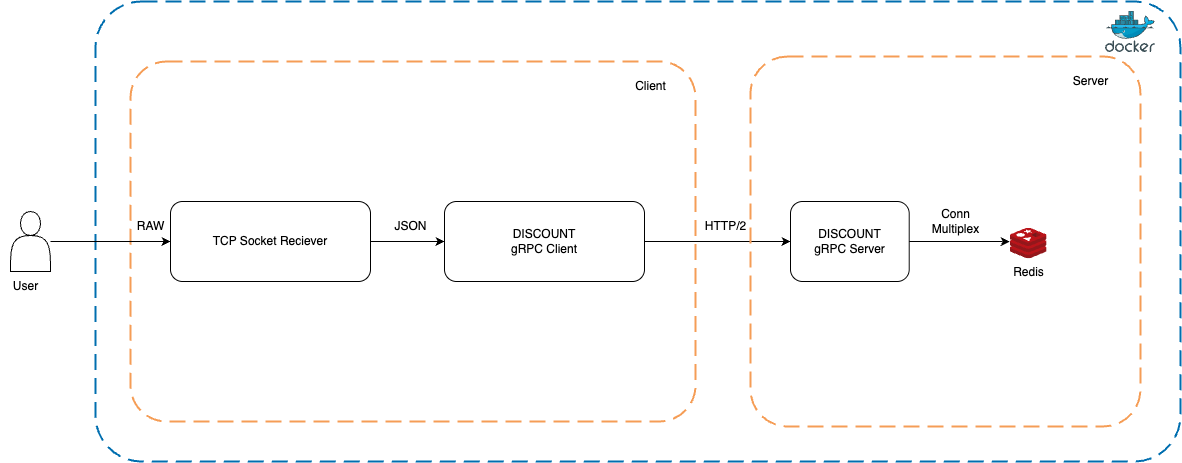

The diagram above was exported from draw.io. Its source (the exported page's mxGraphModel, read from the mxfile embedded in the PNG):
<mxGraphModel dx="2550" dy="1037" grid="1" gridSize="10" guides="1" tooltips="1" connect="1" arrows="1" fold="1" page="1" pageScale="1" pageWidth="827" pageHeight="1169" math="0" shadow="0">
  <root>
    <mxCell id="0" />
    <mxCell id="1" parent="0" />
    <mxCell id="LE0IEFm8yGV0q3qyN1iq-1005" value="" style="group" vertex="1" connectable="0" parent="1">
      <mxGeometry x="-200" y="170" width="1050" height="400" as="geometry" />
    </mxCell>
    <mxCell id="LE0IEFm8yGV0q3qyN1iq-1002" value="" style="rounded=1;arcSize=10;dashed=1;strokeColor=#F59D56;fillColor=none;gradientColor=none;dashPattern=8 4;strokeWidth=2;" vertex="1" parent="LE0IEFm8yGV0q3qyN1iq-1005">
      <mxGeometry width="565" height="360" as="geometry" />
    </mxCell>
    <mxCell id="LE0IEFm8yGV0q3qyN1iq-1004" value="Client" style="text;html=1;align=center;verticalAlign=middle;resizable=0;points=[];autosize=1;strokeColor=none;fillColor=none;" vertex="1" parent="LE0IEFm8yGV0q3qyN1iq-1005">
      <mxGeometry x="495" y="10" width="50" height="30" as="geometry" />
    </mxCell>
    <mxCell id="LE0IEFm8yGV0q3qyN1iq-1015" value="" style="rounded=1;arcSize=10;dashed=1;strokeColor=#006EAF;fillColor=none;dashPattern=8 4;strokeWidth=2;fontColor=#ffffff;" vertex="1" parent="LE0IEFm8yGV0q3qyN1iq-1005">
      <mxGeometry x="-35" y="-60" width="1085" height="460" as="geometry" />
    </mxCell>
    <mxCell id="LE0IEFm8yGV0q3qyN1iq-1017" value="" style="image;sketch=0;aspect=fixed;html=1;points=[];align=center;fontSize=12;image=img/lib/mscae/Docker.svg;" vertex="1" parent="LE0IEFm8yGV0q3qyN1iq-1005">
      <mxGeometry x="975" y="-50" width="50" height="41" as="geometry" />
    </mxCell>
    <mxCell id="LE0IEFm8yGV0q3qyN1iq-1020" value="RAW" style="text;html=1;align=center;verticalAlign=middle;resizable=0;points=[];autosize=1;strokeColor=none;fillColor=none;" vertex="1" parent="LE0IEFm8yGV0q3qyN1iq-1005">
      <mxGeometry x="-5" y="150" width="50" height="30" as="geometry" />
    </mxCell>
    <mxCell id="LE0IEFm8yGV0q3qyN1iq-1021" value="JSON" style="text;html=1;align=center;verticalAlign=middle;resizable=0;points=[];autosize=1;strokeColor=none;fillColor=none;" vertex="1" parent="LE0IEFm8yGV0q3qyN1iq-1005">
      <mxGeometry x="250" y="150" width="60" height="30" as="geometry" />
    </mxCell>
    <mxCell id="LE0IEFm8yGV0q3qyN1iq-1022" value="HTTP/2" style="text;html=1;align=center;verticalAlign=middle;resizable=0;points=[];autosize=1;strokeColor=none;fillColor=none;" vertex="1" parent="LE0IEFm8yGV0q3qyN1iq-1005">
      <mxGeometry x="565" y="150" width="60" height="30" as="geometry" />
    </mxCell>
    <mxCell id="LE0IEFm8yGV0q3qyN1iq-1007" style="edgeStyle=orthogonalEdgeStyle;rounded=0;orthogonalLoop=1;jettySize=auto;html=1;entryX=0;entryY=0.5;entryDx=0;entryDy=0;" edge="1" parent="1" source="LE0IEFm8yGV0q3qyN1iq-1000" target="LE0IEFm8yGV0q3qyN1iq-1003">
      <mxGeometry relative="1" as="geometry" />
    </mxCell>
    <mxCell id="LE0IEFm8yGV0q3qyN1iq-1000" value="TCP Socket Reciever" style="rounded=1;whiteSpace=wrap;html=1;" vertex="1" parent="1">
      <mxGeometry x="-160" y="310" width="200" height="80" as="geometry" />
    </mxCell>
    <mxCell id="LE0IEFm8yGV0q3qyN1iq-1018" style="edgeStyle=orthogonalEdgeStyle;rounded=0;orthogonalLoop=1;jettySize=auto;html=1;entryX=0;entryY=0.5;entryDx=0;entryDy=0;" edge="1" parent="1" source="LE0IEFm8yGV0q3qyN1iq-1003" target="LE0IEFm8yGV0q3qyN1iq-1001">
      <mxGeometry relative="1" as="geometry" />
    </mxCell>
    <mxCell id="LE0IEFm8yGV0q3qyN1iq-1003" value="DISCOUNT&lt;div&gt;gRPC Client&lt;/div&gt;" style="rounded=1;whiteSpace=wrap;html=1;" vertex="1" parent="1">
      <mxGeometry x="114" y="310" width="200" height="80" as="geometry" />
    </mxCell>
    <mxCell id="LE0IEFm8yGV0q3qyN1iq-1009" style="edgeStyle=orthogonalEdgeStyle;rounded=0;orthogonalLoop=1;jettySize=auto;html=1;entryX=0;entryY=0.5;entryDx=0;entryDy=0;" edge="1" parent="1" source="LE0IEFm8yGV0q3qyN1iq-1008" target="LE0IEFm8yGV0q3qyN1iq-1000">
      <mxGeometry relative="1" as="geometry" />
    </mxCell>
    <mxCell id="LE0IEFm8yGV0q3qyN1iq-1008" value="" style="shape=actor;whiteSpace=wrap;html=1;" vertex="1" parent="1">
      <mxGeometry x="-320" y="320" width="40" height="60" as="geometry" />
    </mxCell>
    <mxCell id="LE0IEFm8yGV0q3qyN1iq-1013" value="" style="group" vertex="1" connectable="0" parent="1">
      <mxGeometry x="420" y="165" width="390" height="370" as="geometry" />
    </mxCell>
    <mxCell id="LE0IEFm8yGV0q3qyN1iq-1011" value="" style="rounded=1;arcSize=10;dashed=1;strokeColor=#F59D56;fillColor=none;gradientColor=none;dashPattern=8 4;strokeWidth=2;" vertex="1" parent="LE0IEFm8yGV0q3qyN1iq-1013">
      <mxGeometry width="390" height="370" as="geometry" />
    </mxCell>
    <mxCell id="LE0IEFm8yGV0q3qyN1iq-1012" value="Server" style="text;html=1;align=center;verticalAlign=middle;resizable=0;points=[];autosize=1;strokeColor=none;fillColor=none;" vertex="1" parent="LE0IEFm8yGV0q3qyN1iq-1013">
      <mxGeometry x="310.00066371681413" y="10" width="60" height="30" as="geometry" />
    </mxCell>
    <mxCell id="LE0IEFm8yGV0q3qyN1iq-1001" value="DISCOUNT&lt;div&gt;gRPC Server&lt;/div&gt;" style="rounded=1;whiteSpace=wrap;html=1;" vertex="1" parent="LE0IEFm8yGV0q3qyN1iq-1013">
      <mxGeometry x="40" y="145" width="118.73" height="80" as="geometry" />
    </mxCell>
    <mxCell id="LE0IEFm8yGV0q3qyN1iq-1014" value="Redis" style="image;sketch=0;aspect=fixed;html=1;points=[];align=center;fontSize=12;image=img/lib/mscae/Cache_Redis_Product.svg;" vertex="1" parent="LE0IEFm8yGV0q3qyN1iq-1013">
      <mxGeometry x="259.99846153846147" y="171.64999999999998" width="36.53846153846154" height="30.69230769230769" as="geometry" />
    </mxCell>
    <mxCell id="LE0IEFm8yGV0q3qyN1iq-1019" style="edgeStyle=orthogonalEdgeStyle;rounded=0;orthogonalLoop=1;jettySize=auto;html=1;entryX=-0.023;entryY=0.44;entryDx=0;entryDy=0;entryPerimeter=0;" edge="1" parent="LE0IEFm8yGV0q3qyN1iq-1013" source="LE0IEFm8yGV0q3qyN1iq-1001" target="LE0IEFm8yGV0q3qyN1iq-1014">
      <mxGeometry relative="1" as="geometry" />
    </mxCell>
    <mxCell id="LE0IEFm8yGV0q3qyN1iq-1026" value="Conn&lt;div&gt;Multiplex&lt;/div&gt;" style="text;html=1;align=center;verticalAlign=middle;resizable=0;points=[];autosize=1;strokeColor=none;fillColor=none;" vertex="1" parent="LE0IEFm8yGV0q3qyN1iq-1013">
      <mxGeometry x="170" y="145" width="70" height="40" as="geometry" />
    </mxCell>
    <mxCell id="LE0IEFm8yGV0q3qyN1iq-1023" value="User" style="text;html=1;align=center;verticalAlign=middle;resizable=0;points=[];autosize=1;strokeColor=none;fillColor=none;" vertex="1" parent="1">
      <mxGeometry x="-330" y="380" width="50" height="30" as="geometry" />
    </mxCell>
  </root>
</mxGraphModel>